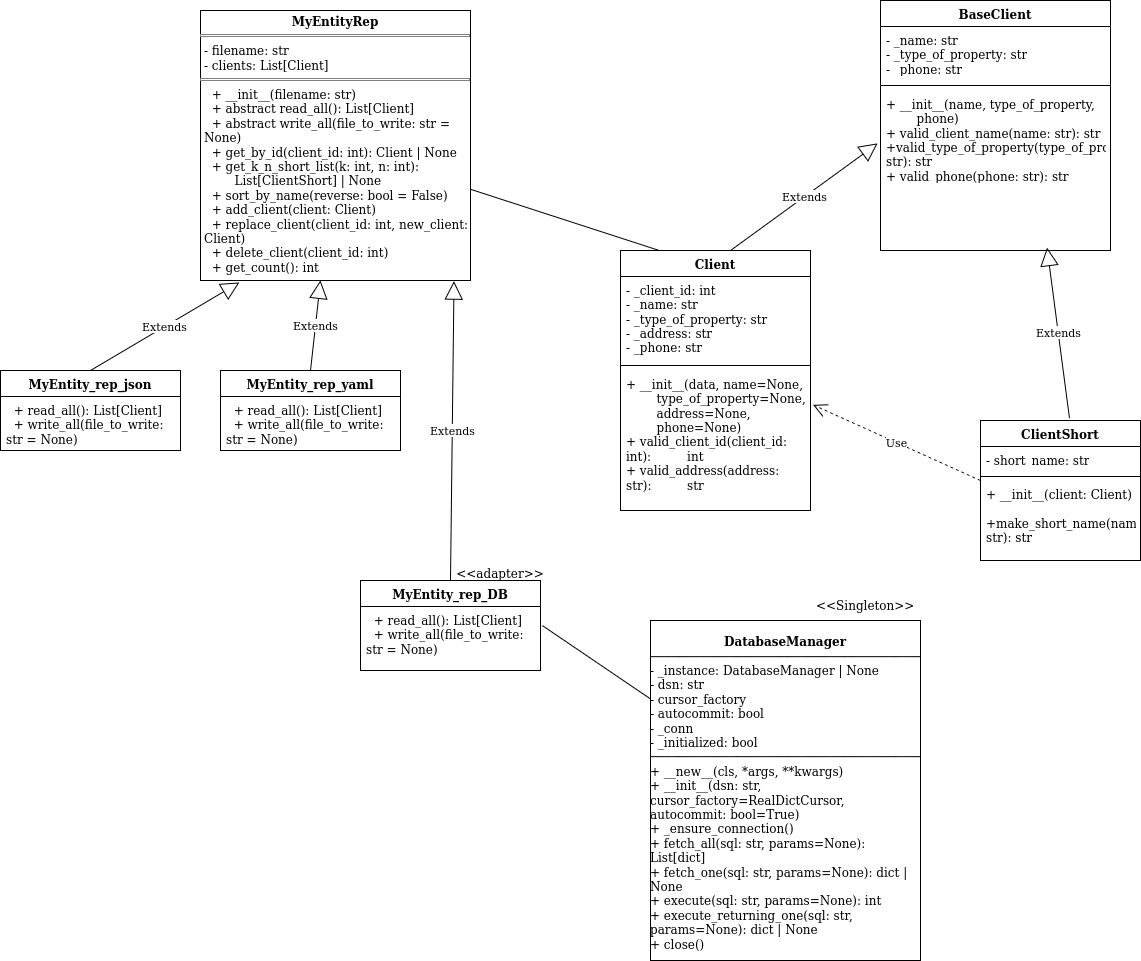

The diagram above was exported from draw.io. Its source (the exported page's mxGraphModel, read from the mxfile embedded in the PNG):
<mxGraphModel dx="1406" dy="760" grid="1" gridSize="10" guides="1" tooltips="1" connect="1" arrows="1" fold="1" page="1" pageScale="1" pageWidth="850" pageHeight="1100" math="0" shadow="0">
  <root>
    <mxCell id="0" />
    <mxCell id="1" parent="0" />
    <mxCell id="833p_Z9JBEqgEpzIPrvj-5" value="&lt;p style=&quot;margin:0px;margin-top:4px;text-align:center;&quot;&gt;&lt;b&gt;MyEntityRep&lt;/b&gt;&lt;/p&gt;&lt;hr size=&quot;1&quot; style=&quot;border-style:solid;&quot;&gt;&lt;p style=&quot;margin:0px;margin-left:4px;&quot;&gt;- filename: str&lt;br&gt;- clients: List[Client]&lt;/p&gt;&lt;hr size=&quot;1&quot; style=&quot;border-style:solid;&quot;&gt;&lt;p style=&quot;margin:0px;margin-left:4px;&quot;&gt;&amp;nbsp; + __init__(filename: str)&lt;br&gt;&amp;nbsp; + abstract read_all(): List[Client]&lt;br&gt;&amp;nbsp; + abstract write_all(file_to_write: str = None)&lt;br&gt;&amp;nbsp; + get_by_id(client_id: int): Client | None&lt;br&gt;&amp;nbsp; + get_k_n_short_list(k: int, n: int):&amp;nbsp; &amp;nbsp; &amp;nbsp; &lt;span style=&quot;white-space: pre;&quot;&gt;&#09;&lt;/span&gt;List[ClientShort] | None&lt;br&gt;&amp;nbsp; + sort_by_name(reverse: bool = False)&lt;br&gt;&amp;nbsp; + add_client(client: Client)&lt;br&gt;&amp;nbsp; + replace_client(client_id: int, new_client: Client)&lt;br&gt;&amp;nbsp; + delete_client(client_id: int)&lt;br&gt;&amp;nbsp; + get_count(): int&lt;/p&gt;" style="verticalAlign=top;align=left;overflow=fill;html=1;whiteSpace=wrap;" parent="1" vertex="1">
      <mxGeometry x="210" y="140" width="270" height="270" as="geometry" />
    </mxCell>
    <mxCell id="833p_Z9JBEqgEpzIPrvj-6" value="MyEntity_rep_json" style="swimlane;fontStyle=1;align=center;verticalAlign=top;childLayout=stackLayout;horizontal=1;startSize=26;horizontalStack=0;resizeParent=1;resizeParentMax=0;resizeLast=0;collapsible=1;marginBottom=0;whiteSpace=wrap;html=1;" parent="1" vertex="1">
      <mxGeometry x="10" y="500" width="180" height="80" as="geometry" />
    </mxCell>
    <mxCell id="833p_Z9JBEqgEpzIPrvj-9" value="&amp;nbsp; + read_all(): List[Client]&lt;br&gt;&amp;nbsp; + write_all(file_to_write: str = None)" style="text;strokeColor=none;fillColor=none;align=left;verticalAlign=top;spacingLeft=4;spacingRight=4;overflow=hidden;rotatable=0;points=[[0,0.5],[1,0.5]];portConstraint=eastwest;whiteSpace=wrap;html=1;" parent="833p_Z9JBEqgEpzIPrvj-6" vertex="1">
      <mxGeometry y="26" width="180" height="54" as="geometry" />
    </mxCell>
    <mxCell id="833p_Z9JBEqgEpzIPrvj-11" value="MyEntity_rep_yaml" style="swimlane;fontStyle=1;align=center;verticalAlign=top;childLayout=stackLayout;horizontal=1;startSize=26;horizontalStack=0;resizeParent=1;resizeParentMax=0;resizeLast=0;collapsible=1;marginBottom=0;whiteSpace=wrap;html=1;" parent="1" vertex="1">
      <mxGeometry x="230" y="500" width="180" height="80" as="geometry" />
    </mxCell>
    <mxCell id="833p_Z9JBEqgEpzIPrvj-12" value="&amp;nbsp; + read_all(): List[Client]&lt;br&gt;&amp;nbsp; + write_all(file_to_write: str = None)" style="text;strokeColor=none;fillColor=none;align=left;verticalAlign=top;spacingLeft=4;spacingRight=4;overflow=hidden;rotatable=0;points=[[0,0.5],[1,0.5]];portConstraint=eastwest;whiteSpace=wrap;html=1;" parent="833p_Z9JBEqgEpzIPrvj-11" vertex="1">
      <mxGeometry y="26" width="180" height="54" as="geometry" />
    </mxCell>
    <mxCell id="833p_Z9JBEqgEpzIPrvj-14" value="Client" style="swimlane;fontStyle=1;align=center;verticalAlign=top;childLayout=stackLayout;horizontal=1;startSize=26;horizontalStack=0;resizeParent=1;resizeParentMax=0;resizeLast=0;collapsible=1;marginBottom=0;whiteSpace=wrap;html=1;" parent="1" vertex="1">
      <mxGeometry x="630" y="380" width="190" height="260" as="geometry" />
    </mxCell>
    <mxCell id="833p_Z9JBEqgEpzIPrvj-15" value="- _client_id: int&lt;br&gt;&lt;div&gt;- _name: str&lt;/div&gt;&lt;div&gt;- _type_of_property: str&lt;/div&gt;- _address: str&lt;br&gt;- _phone: str" style="text;strokeColor=none;fillColor=none;align=left;verticalAlign=top;spacingLeft=4;spacingRight=4;overflow=hidden;rotatable=0;points=[[0,0.5],[1,0.5]];portConstraint=eastwest;whiteSpace=wrap;html=1;" parent="833p_Z9JBEqgEpzIPrvj-14" vertex="1">
      <mxGeometry y="26" width="190" height="84" as="geometry" />
    </mxCell>
    <mxCell id="833p_Z9JBEqgEpzIPrvj-16" value="" style="line;strokeWidth=1;fillColor=none;align=left;verticalAlign=middle;spacingTop=-1;spacingLeft=3;spacingRight=3;rotatable=0;labelPosition=right;points=[];portConstraint=eastwest;strokeColor=inherit;" parent="833p_Z9JBEqgEpzIPrvj-14" vertex="1">
      <mxGeometry y="110" width="190" height="10" as="geometry" />
    </mxCell>
    <mxCell id="833p_Z9JBEqgEpzIPrvj-17" value="+ __init__(data, name=None, &lt;span style=&quot;white-space: pre;&quot;&gt;&#09;&lt;/span&gt;type_of_property=None, &lt;span style=&quot;white-space: pre;&quot;&gt;&#09;&lt;/span&gt;address=None, &lt;span style=&quot;white-space: pre;&quot;&gt;&#09;&lt;/span&gt;phone=None)&lt;br&gt;+ valid_client_id(client_id: int): &lt;span style=&quot;white-space: pre;&quot;&gt;&#09;&lt;/span&gt;int&lt;br&gt;+ valid_address(address: str): &lt;span style=&quot;white-space: pre;&quot;&gt;&#09;&lt;/span&gt;str" style="text;strokeColor=none;fillColor=none;align=left;verticalAlign=top;spacingLeft=4;spacingRight=4;overflow=hidden;rotatable=0;points=[[0,0.5],[1,0.5]];portConstraint=eastwest;whiteSpace=wrap;html=1;" parent="833p_Z9JBEqgEpzIPrvj-14" vertex="1">
      <mxGeometry y="120" width="190" height="140" as="geometry" />
    </mxCell>
    <mxCell id="833p_Z9JBEqgEpzIPrvj-18" value="ClientShort" style="swimlane;fontStyle=1;align=center;verticalAlign=top;childLayout=stackLayout;horizontal=1;startSize=26;horizontalStack=0;resizeParent=1;resizeParentMax=0;resizeLast=0;collapsible=1;marginBottom=0;whiteSpace=wrap;html=1;" parent="1" vertex="1">
      <mxGeometry x="990" y="550" width="160" height="140" as="geometry" />
    </mxCell>
    <mxCell id="833p_Z9JBEqgEpzIPrvj-19" value="- short_name: str" style="text;strokeColor=none;fillColor=none;align=left;verticalAlign=top;spacingLeft=4;spacingRight=4;overflow=hidden;rotatable=0;points=[[0,0.5],[1,0.5]];portConstraint=eastwest;whiteSpace=wrap;html=1;" parent="833p_Z9JBEqgEpzIPrvj-18" vertex="1">
      <mxGeometry y="26" width="160" height="26" as="geometry" />
    </mxCell>
    <mxCell id="833p_Z9JBEqgEpzIPrvj-20" value="" style="line;strokeWidth=1;fillColor=none;align=left;verticalAlign=middle;spacingTop=-1;spacingLeft=3;spacingRight=3;rotatable=0;labelPosition=right;points=[];portConstraint=eastwest;strokeColor=inherit;" parent="833p_Z9JBEqgEpzIPrvj-18" vertex="1">
      <mxGeometry y="52" width="160" height="8" as="geometry" />
    </mxCell>
    <mxCell id="833p_Z9JBEqgEpzIPrvj-21" value="+ __init__(client: Client)&lt;br&gt;&amp;nbsp; +make_short_name(name: str): str" style="text;strokeColor=none;fillColor=none;align=left;verticalAlign=top;spacingLeft=4;spacingRight=4;overflow=hidden;rotatable=0;points=[[0,0.5],[1,0.5]];portConstraint=eastwest;whiteSpace=wrap;html=1;" parent="833p_Z9JBEqgEpzIPrvj-18" vertex="1">
      <mxGeometry y="60" width="160" height="80" as="geometry" />
    </mxCell>
    <mxCell id="833p_Z9JBEqgEpzIPrvj-26" value="BaseClient" style="swimlane;fontStyle=1;align=center;verticalAlign=top;childLayout=stackLayout;horizontal=1;startSize=26;horizontalStack=0;resizeParent=1;resizeParentMax=0;resizeLast=0;collapsible=1;marginBottom=0;whiteSpace=wrap;html=1;" parent="1" vertex="1">
      <mxGeometry x="890" y="130" width="230" height="250" as="geometry" />
    </mxCell>
    <mxCell id="833p_Z9JBEqgEpzIPrvj-27" value="- _name: str&lt;br&gt;- _type_of_property: str&lt;br&gt;- _phone: str" style="text;strokeColor=none;fillColor=none;align=left;verticalAlign=top;spacingLeft=4;spacingRight=4;overflow=hidden;rotatable=0;points=[[0,0.5],[1,0.5]];portConstraint=eastwest;whiteSpace=wrap;html=1;" parent="833p_Z9JBEqgEpzIPrvj-26" vertex="1">
      <mxGeometry y="26" width="230" height="54" as="geometry" />
    </mxCell>
    <mxCell id="833p_Z9JBEqgEpzIPrvj-28" value="" style="line;strokeWidth=1;fillColor=none;align=left;verticalAlign=middle;spacingTop=-1;spacingLeft=3;spacingRight=3;rotatable=0;labelPosition=right;points=[];portConstraint=eastwest;strokeColor=inherit;" parent="833p_Z9JBEqgEpzIPrvj-26" vertex="1">
      <mxGeometry y="80" width="230" height="10" as="geometry" />
    </mxCell>
    <mxCell id="833p_Z9JBEqgEpzIPrvj-29" value="+ __init__(name, type_of_property, &lt;span style=&quot;white-space: pre;&quot;&gt;&#09;&lt;/span&gt;phone)&lt;br&gt;+ valid_client_name(name: str): str&lt;br&gt;+valid_type_of_property(type_of_property: str): str&lt;br&gt;+ valid_phone(phone: str): str" style="text;strokeColor=none;fillColor=none;align=left;verticalAlign=top;spacingLeft=4;spacingRight=4;overflow=hidden;rotatable=0;points=[[0,0.5],[1,0.5]];portConstraint=eastwest;whiteSpace=wrap;html=1;" parent="833p_Z9JBEqgEpzIPrvj-26" vertex="1">
      <mxGeometry y="90" width="230" height="160" as="geometry" />
    </mxCell>
    <mxCell id="833p_Z9JBEqgEpzIPrvj-32" value="Extends" style="endArrow=block;endSize=16;endFill=0;html=1;rounded=0;entryX=-0.012;entryY=0.331;entryDx=0;entryDy=0;entryPerimeter=0;exitX=0.579;exitY=0;exitDx=0;exitDy=0;exitPerimeter=0;" parent="1" source="833p_Z9JBEqgEpzIPrvj-14" target="833p_Z9JBEqgEpzIPrvj-29" edge="1">
      <mxGeometry width="160" relative="1" as="geometry">
        <mxPoint x="740" y="330" as="sourcePoint" />
        <mxPoint x="900" y="330" as="targetPoint" />
      </mxGeometry>
    </mxCell>
    <mxCell id="833p_Z9JBEqgEpzIPrvj-33" value="Extends" style="endArrow=block;endSize=16;endFill=0;html=1;rounded=0;entryX=0.724;entryY=0.982;entryDx=0;entryDy=0;entryPerimeter=0;exitX=0.556;exitY=-0.017;exitDx=0;exitDy=0;exitPerimeter=0;" parent="1" source="833p_Z9JBEqgEpzIPrvj-18" target="833p_Z9JBEqgEpzIPrvj-29" edge="1">
      <mxGeometry width="160" relative="1" as="geometry">
        <mxPoint x="1000" y="520" as="sourcePoint" />
        <mxPoint x="1160" y="520" as="targetPoint" />
      </mxGeometry>
    </mxCell>
    <mxCell id="wpC6ezKOmQ3v5O48-HEb-2" value="&lt;div&gt;MyEntity_rep_DB&lt;/div&gt;" style="swimlane;fontStyle=1;align=center;verticalAlign=top;childLayout=stackLayout;horizontal=1;startSize=26;horizontalStack=0;resizeParent=1;resizeParentMax=0;resizeLast=0;collapsible=1;marginBottom=0;whiteSpace=wrap;html=1;" vertex="1" parent="1">
      <mxGeometry x="370" y="710" width="180" height="90" as="geometry" />
    </mxCell>
    <mxCell id="wpC6ezKOmQ3v5O48-HEb-3" value="&amp;nbsp; + read_all(): List[Client]&lt;br&gt;&amp;nbsp; + write_all(file_to_write: str = None)" style="text;strokeColor=none;fillColor=none;align=left;verticalAlign=top;spacingLeft=4;spacingRight=4;overflow=hidden;rotatable=0;points=[[0,0.5],[1,0.5]];portConstraint=eastwest;whiteSpace=wrap;html=1;" vertex="1" parent="wpC6ezKOmQ3v5O48-HEb-2">
      <mxGeometry y="26" width="180" height="64" as="geometry" />
    </mxCell>
    <mxCell id="wpC6ezKOmQ3v5O48-HEb-6" value="&lt;br&gt;&lt;div align=&quot;center&quot;&gt;&lt;b&gt;DatabaseManager&lt;/b&gt;&lt;br&gt;&lt;/div&gt;──────────────────────────────────────────────&lt;br&gt;- _instance: DatabaseManager | None&lt;br&gt;- dsn: str&lt;br&gt;- cursor_factory&lt;br&gt;- autocommit: bool&lt;br&gt;- _conn&lt;br&gt;- _initialized: bool&lt;br&gt;──────────────────────────────────────────────&lt;br&gt;+ __new__(cls, *args, **kwargs)&lt;br&gt;+ __init__(dsn: str, cursor_factory=RealDictCursor, autocommit: bool=True)&lt;br&gt;+ _ensure_connection()&lt;br&gt;+ fetch_all(sql: str, params=None): List[dict]&lt;br&gt;+ fetch_one(sql: str, params=None): dict | None&lt;br&gt;+ execute(sql: str, params=None): int&lt;br&gt;+ execute_returning_one(sql: str, params=None): dict | None&lt;br&gt;+ close()&lt;div&gt;&lt;br&gt;&lt;/div&gt;" style="verticalAlign=top;align=left;overflow=fill;html=1;whiteSpace=wrap;" vertex="1" parent="1">
      <mxGeometry x="660" y="750" width="270" height="340" as="geometry" />
    </mxCell>
    <mxCell id="wpC6ezKOmQ3v5O48-HEb-7" value="&amp;lt;&amp;lt;Singleton&amp;gt;&amp;gt;" style="text;strokeColor=none;fillColor=none;align=left;verticalAlign=middle;spacingLeft=4;spacingRight=4;overflow=hidden;points=[[0,0.5],[1,0.5]];portConstraint=eastwest;rotatable=0;whiteSpace=wrap;html=1;" vertex="1" parent="1">
      <mxGeometry x="820" y="720" width="130" height="30" as="geometry" />
    </mxCell>
    <mxCell id="wpC6ezKOmQ3v5O48-HEb-8" value="Extends" style="endArrow=block;endSize=16;endFill=0;html=1;rounded=0;entryX=0.939;entryY=1.002;entryDx=0;entryDy=0;entryPerimeter=0;exitX=0.5;exitY=0;exitDx=0;exitDy=0;" edge="1" parent="1" source="wpC6ezKOmQ3v5O48-HEb-2" target="833p_Z9JBEqgEpzIPrvj-5">
      <mxGeometry width="160" relative="1" as="geometry">
        <mxPoint x="420" y="690" as="sourcePoint" />
        <mxPoint x="567" y="583" as="targetPoint" />
      </mxGeometry>
    </mxCell>
    <mxCell id="wpC6ezKOmQ3v5O48-HEb-9" value="Extends" style="endArrow=block;endSize=16;endFill=0;html=1;rounded=0;entryX=0.144;entryY=1.007;entryDx=0;entryDy=0;entryPerimeter=0;exitX=0.5;exitY=0;exitDx=0;exitDy=0;" edge="1" parent="1" source="833p_Z9JBEqgEpzIPrvj-6" target="833p_Z9JBEqgEpzIPrvj-5">
      <mxGeometry width="160" relative="1" as="geometry">
        <mxPoint x="100" y="507" as="sourcePoint" />
        <mxPoint x="247" y="400" as="targetPoint" />
      </mxGeometry>
    </mxCell>
    <mxCell id="wpC6ezKOmQ3v5O48-HEb-10" value="Extends" style="endArrow=block;endSize=16;endFill=0;html=1;rounded=0;exitX=0.5;exitY=0;exitDx=0;exitDy=0;" edge="1" parent="1" source="833p_Z9JBEqgEpzIPrvj-11" target="833p_Z9JBEqgEpzIPrvj-5">
      <mxGeometry width="160" relative="1" as="geometry">
        <mxPoint x="290" y="547" as="sourcePoint" />
        <mxPoint x="437" y="440" as="targetPoint" />
      </mxGeometry>
    </mxCell>
    <mxCell id="wpC6ezKOmQ3v5O48-HEb-12" value="" style="endArrow=none;html=1;rounded=0;entryX=0.2;entryY=-0.001;entryDx=0;entryDy=0;entryPerimeter=0;" edge="1" parent="1" source="833p_Z9JBEqgEpzIPrvj-5" target="833p_Z9JBEqgEpzIPrvj-14">
      <mxGeometry width="50" height="50" relative="1" as="geometry">
        <mxPoint x="480" y="320" as="sourcePoint" />
        <mxPoint x="550.7106781186548" y="270" as="targetPoint" />
      </mxGeometry>
    </mxCell>
    <mxCell id="wpC6ezKOmQ3v5O48-HEb-13" value="" style="endArrow=none;html=1;rounded=0;exitX=1.011;exitY=0.299;exitDx=0;exitDy=0;exitPerimeter=0;" edge="1" parent="1" source="wpC6ezKOmQ3v5O48-HEb-3" target="wpC6ezKOmQ3v5O48-HEb-6">
      <mxGeometry width="50" height="50" relative="1" as="geometry">
        <mxPoint x="560" y="860" as="sourcePoint" />
        <mxPoint x="610" y="810" as="targetPoint" />
      </mxGeometry>
    </mxCell>
    <mxCell id="wpC6ezKOmQ3v5O48-HEb-14" value="Use" style="endArrow=open;endSize=12;dashed=1;html=1;rounded=0;exitX=0;exitY=1.308;exitDx=0;exitDy=0;exitPerimeter=0;entryX=1.013;entryY=0.245;entryDx=0;entryDy=0;entryPerimeter=0;" edge="1" parent="1" source="833p_Z9JBEqgEpzIPrvj-19" target="833p_Z9JBEqgEpzIPrvj-17">
      <mxGeometry width="160" relative="1" as="geometry">
        <mxPoint x="820" y="490" as="sourcePoint" />
        <mxPoint x="860" y="410" as="targetPoint" />
      </mxGeometry>
    </mxCell>
    <mxCell id="wpC6ezKOmQ3v5O48-HEb-15" value="&lt;div&gt;&amp;lt;&amp;lt;adapter&amp;gt;&amp;gt;&lt;br&gt;&lt;br&gt;&lt;/div&gt;&lt;div&gt;&lt;br&gt;&lt;br&gt;&lt;/div&gt;" style="text;html=1;whiteSpace=wrap;strokeColor=none;fillColor=none;align=center;verticalAlign=middle;rounded=0;" vertex="1" parent="1">
      <mxGeometry x="480" y="710" width="60" height="30" as="geometry" />
    </mxCell>
  </root>
</mxGraphModel>